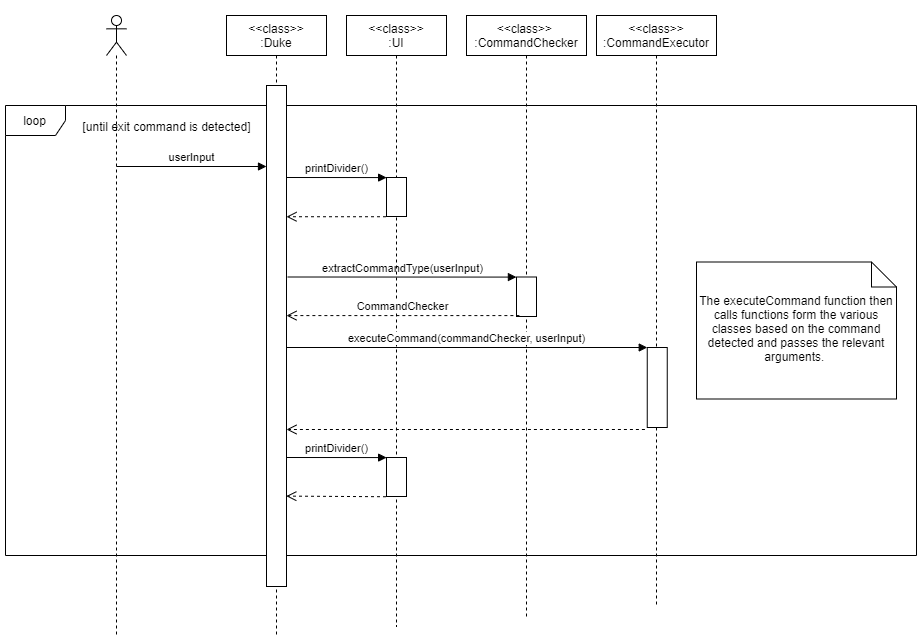

The diagram above was exported from draw.io. Its source (the exported page's mxGraphModel, read from the mxfile embedded in the PNG):
<mxGraphModel dx="1730" dy="913" grid="1" gridSize="10" guides="1" tooltips="1" connect="1" arrows="1" fold="1" page="1" pageScale="1" pageWidth="827" pageHeight="1169" math="0" shadow="0">
  <root>
    <mxCell id="0" />
    <mxCell id="1" parent="0" />
    <mxCell id="RjshSpNsJzRztLv3BqwD-2" value="&amp;lt;&amp;lt;class&amp;gt;&amp;gt;&amp;nbsp;&lt;br&gt;:CommandChecker" style="shape=umlLifeline;perimeter=lifelinePerimeter;whiteSpace=wrap;html=1;container=1;collapsible=0;recursiveResize=0;outlineConnect=0;" parent="1" vertex="1">
      <mxGeometry x="502" y="119" width="120" height="601" as="geometry" />
    </mxCell>
    <mxCell id="RjshSpNsJzRztLv3BqwD-3" value="" style="html=1;points=[];perimeter=orthogonalPerimeter;" parent="RjshSpNsJzRztLv3BqwD-2" vertex="1">
      <mxGeometry x="50" y="261.5" width="20" height="39.5" as="geometry" />
    </mxCell>
    <mxCell id="RjshSpNsJzRztLv3BqwD-7" value="" style="shape=umlLifeline;participant=umlActor;perimeter=lifelinePerimeter;whiteSpace=wrap;html=1;container=1;collapsible=0;recursiveResize=0;verticalAlign=top;spacingTop=36;outlineConnect=0;" parent="1" vertex="1">
      <mxGeometry x="142" y="119" width="20" height="621" as="geometry" />
    </mxCell>
    <mxCell id="RjshSpNsJzRztLv3BqwD-9" value="&amp;lt;&amp;lt;class&amp;gt;&amp;gt;&lt;br&gt;:CommandExecutor" style="shape=umlLifeline;perimeter=lifelinePerimeter;whiteSpace=wrap;html=1;container=1;collapsible=0;recursiveResize=0;outlineConnect=0;" parent="1" vertex="1">
      <mxGeometry x="632" y="119" width="120" height="590" as="geometry" />
    </mxCell>
    <mxCell id="RjshSpNsJzRztLv3BqwD-17" value="" style="html=1;points=[];perimeter=orthogonalPerimeter;" parent="RjshSpNsJzRztLv3BqwD-9" vertex="1">
      <mxGeometry x="50.75" y="332" width="20" height="80" as="geometry" />
    </mxCell>
    <mxCell id="RjshSpNsJzRztLv3BqwD-21" value="loop" style="shape=umlFrame;whiteSpace=wrap;html=1;" parent="RjshSpNsJzRztLv3BqwD-9" vertex="1">
      <mxGeometry x="-591" y="90" width="911" height="450" as="geometry" />
    </mxCell>
    <mxCell id="RjshSpNsJzRztLv3BqwD-19" value="&amp;lt;&amp;lt;class&amp;gt;&amp;gt;&lt;br&gt;:Duke" style="shape=umlLifeline;perimeter=lifelinePerimeter;whiteSpace=wrap;html=1;container=1;collapsible=0;recursiveResize=0;outlineConnect=0;" parent="1" vertex="1">
      <mxGeometry x="262" y="119" width="100" height="621" as="geometry" />
    </mxCell>
    <mxCell id="RjshSpNsJzRztLv3BqwD-20" value="" style="html=1;points=[];perimeter=orthogonalPerimeter;" parent="RjshSpNsJzRztLv3BqwD-19" vertex="1">
      <mxGeometry x="40" y="70" width="20" height="501" as="geometry" />
    </mxCell>
    <mxCell id="RjshSpNsJzRztLv3BqwD-24" value="extractCommandType(userInput)" style="html=1;verticalAlign=bottom;endArrow=block;entryX=-0.004;entryY=0.002;entryDx=0;entryDy=0;entryPerimeter=0;" parent="RjshSpNsJzRztLv3BqwD-19" target="RjshSpNsJzRztLv3BqwD-3" edge="1">
      <mxGeometry width="80" relative="1" as="geometry">
        <mxPoint x="61.25" y="261.5" as="sourcePoint" />
        <mxPoint x="190.25" y="263.5" as="targetPoint" />
      </mxGeometry>
    </mxCell>
    <mxCell id="RjshSpNsJzRztLv3BqwD-26" value="printDivider()" style="html=1;verticalAlign=bottom;endArrow=block;entryX=0.006;entryY=0.002;entryDx=0;entryDy=0;entryPerimeter=0;" parent="RjshSpNsJzRztLv3BqwD-19" target="RjshSpNsJzRztLv3BqwD-27" edge="1">
      <mxGeometry width="80" relative="1" as="geometry">
        <mxPoint x="60" y="162" as="sourcePoint" />
        <mxPoint x="150" y="162" as="targetPoint" />
      </mxGeometry>
    </mxCell>
    <mxCell id="RjshSpNsJzRztLv3BqwD-8" value="userInput" style="html=1;verticalAlign=bottom;endArrow=block;" parent="1" edge="1">
      <mxGeometry width="80" relative="1" as="geometry">
        <mxPoint x="152" y="270" as="sourcePoint" />
        <mxPoint x="302" y="270" as="targetPoint" />
      </mxGeometry>
    </mxCell>
    <mxCell id="RjshSpNsJzRztLv3BqwD-22" value="[until exit command is detected]" style="text;html=1;align=center;verticalAlign=middle;resizable=0;points=[];autosize=1;" parent="1" vertex="1">
      <mxGeometry x="112" y="220" width="180" height="20" as="geometry" />
    </mxCell>
    <mxCell id="RjshSpNsJzRztLv3BqwD-25" value="&amp;lt;&amp;lt;class&amp;gt;&amp;gt;&lt;br&gt;:UI" style="shape=umlLifeline;perimeter=lifelinePerimeter;whiteSpace=wrap;html=1;container=1;collapsible=0;recursiveResize=0;outlineConnect=0;" parent="1" vertex="1">
      <mxGeometry x="382" y="119" width="100" height="611" as="geometry" />
    </mxCell>
    <mxCell id="RjshSpNsJzRztLv3BqwD-27" value="" style="html=1;points=[];perimeter=orthogonalPerimeter;" parent="RjshSpNsJzRztLv3BqwD-25" vertex="1">
      <mxGeometry x="40" y="162" width="20" height="39" as="geometry" />
    </mxCell>
    <mxCell id="RjshSpNsJzRztLv3BqwD-29" value="printDivider()" style="html=1;verticalAlign=bottom;endArrow=block;entryX=0.006;entryY=0.002;entryDx=0;entryDy=0;entryPerimeter=0;" parent="RjshSpNsJzRztLv3BqwD-25" target="RjshSpNsJzRztLv3BqwD-30" edge="1">
      <mxGeometry width="80" relative="1" as="geometry">
        <mxPoint x="-60.000000000000014" y="442" as="sourcePoint" />
        <mxPoint x="-200" y="323" as="targetPoint" />
      </mxGeometry>
    </mxCell>
    <mxCell id="RjshSpNsJzRztLv3BqwD-30" value="" style="html=1;points=[];perimeter=orthogonalPerimeter;" parent="RjshSpNsJzRztLv3BqwD-25" vertex="1">
      <mxGeometry x="39.999999999999986" y="442" width="20" height="39" as="geometry" />
    </mxCell>
    <mxCell id="RjshSpNsJzRztLv3BqwD-31" value="" style="html=1;verticalAlign=bottom;endArrow=open;dashed=1;endSize=8;exitX=-0.025;exitY=1.006;exitDx=0;exitDy=0;exitPerimeter=0;entryX=0.99;entryY=0.121;entryDx=0;entryDy=0;entryPerimeter=0;" parent="RjshSpNsJzRztLv3BqwD-25" source="RjshSpNsJzRztLv3BqwD-30" edge="1">
      <mxGeometry x="-1" y="-76" relative="1" as="geometry">
        <mxPoint x="19.99999999999999" y="482" as="sourcePoint" />
        <mxPoint x="-60.199999999999946" y="480.61" as="targetPoint" />
        <mxPoint x="71" y="47" as="offset" />
      </mxGeometry>
    </mxCell>
    <mxCell id="RjshSpNsJzRztLv3BqwD-28" value="" style="html=1;verticalAlign=bottom;endArrow=open;dashed=1;endSize=8;exitX=-0.025;exitY=1.006;exitDx=0;exitDy=0;exitPerimeter=0;" parent="1" source="RjshSpNsJzRztLv3BqwD-27" target="RjshSpNsJzRztLv3BqwD-20" edge="1">
      <mxGeometry x="-1" y="-76" relative="1" as="geometry">
        <mxPoint x="402" y="321" as="sourcePoint" />
        <mxPoint x="322" y="321" as="targetPoint" />
        <mxPoint x="71" y="47" as="offset" />
      </mxGeometry>
    </mxCell>
    <mxCell id="RjshSpNsJzRztLv3BqwD-38" value="CommandChecker" style="html=1;verticalAlign=bottom;endArrow=open;dashed=1;endSize=8;exitX=0.144;exitY=0.977;exitDx=0;exitDy=0;exitPerimeter=0;" parent="1" source="RjshSpNsJzRztLv3BqwD-3" target="RjshSpNsJzRztLv3BqwD-20" edge="1">
      <mxGeometry relative="1" as="geometry">
        <mxPoint x="402" y="411" as="sourcePoint" />
        <mxPoint x="322" y="411" as="targetPoint" />
      </mxGeometry>
    </mxCell>
    <mxCell id="RjshSpNsJzRztLv3BqwD-18" value="executeCommand(commandChecker, userInput)" style="html=1;verticalAlign=bottom;endArrow=block;entryX=0;entryY=0;entryDx=0;entryDy=0;entryPerimeter=0;" parent="1" target="RjshSpNsJzRztLv3BqwD-17" edge="1">
      <mxGeometry width="80" relative="1" as="geometry">
        <mxPoint x="322" y="451" as="sourcePoint" />
        <mxPoint x="665.75" y="451" as="targetPoint" />
      </mxGeometry>
    </mxCell>
    <mxCell id="RjshSpNsJzRztLv3BqwD-39" value="" style="html=1;verticalAlign=bottom;endArrow=open;dashed=1;endSize=8;exitX=-0.117;exitY=1.025;exitDx=0;exitDy=0;exitPerimeter=0;" parent="1" source="RjshSpNsJzRztLv3BqwD-17" edge="1">
      <mxGeometry relative="1" as="geometry">
        <mxPoint x="554.8800000000001" y="521.0015" as="sourcePoint" />
        <mxPoint x="322" y="533" as="targetPoint" />
      </mxGeometry>
    </mxCell>
    <mxCell id="rVeTzrWF2RNJgIASJqqq-3" value="The executeCommand function then calls functions form the various classes based on the command detected and passes the relevant arguments.&amp;nbsp;" style="shape=note2;boundedLbl=1;whiteSpace=wrap;html=1;size=25;verticalAlign=top;align=center;" vertex="1" parent="1">
      <mxGeometry x="732" y="365.5" width="200" height="137" as="geometry" />
    </mxCell>
  </root>
</mxGraphModel>